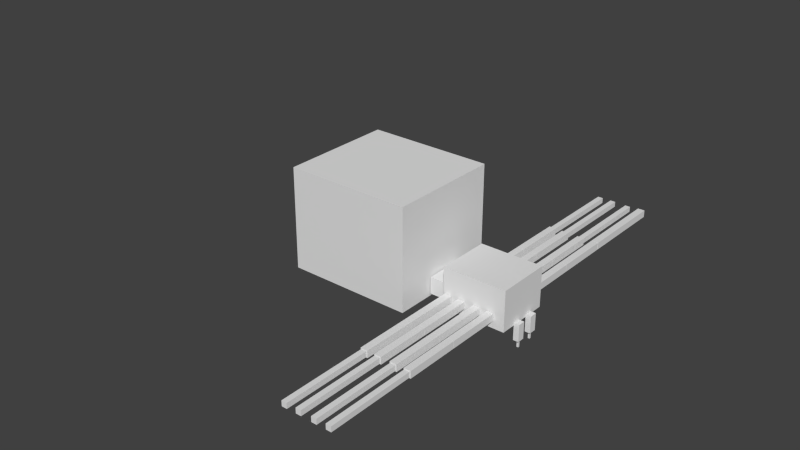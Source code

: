 # Source: black_widow.blend  (saved by Blender 2.72.0; exported with 4.5.12 LTS)
import bpy
from mathutils import Matrix  # noqa: F401  (used for matrix-valued properties, if any)

bpy.ops.wm.read_factory_settings(use_empty=True)
scene = bpy.context.scene
scene.name = 'Scene'

# ---- collections
col_collection_1 = bpy.data.collections.new('Collection 1'); scene.collection.children.link(col_collection_1)

# ---- materials (node trees are filled in below, after node groups)
mat_material = bpy.data.materials.new('Material')
mat_material.alpha_threshold = 0.0
mat_material.use_transparent_shadow = False
mat_material.roughness = 0.5
mat_material.line_color = (0.0, 0.0, 0.0, 1.0)

# ---- material node trees

# ---- world
world_world = bpy.data.worlds.new('World'); scene.world = world_world
world_world.color = (0.05088, 0.05088, 0.05088)
world_world.use_sun_shadow = False
world_world.sun_shadow_jitter_overblur = 0.0
world_world.cycles.sampling_method = 'MANUAL'
world_world.cycles.sample_map_resolution = 256

# ---- meshes
me_cube_001 = bpy.data.meshes.new('Cube.001')
me_cube_001.from_pydata([(-7.66, -0.2644, -3.054), (-7.66, -0.6363, -3.054), (-8.233, -0.6363, -3.054), (-8.233, -0.2644, -3.054), (-7.66, -0.2644, -1.023), (-7.66, -0.6363, -1.023), (-8.233, -0.6363, -1.023), (-8.233, -0.2644, -1.023), (-7.66, 0.6363, -3.054), (-7.66, 0.2644, -3.054), (-8.233, 0.2644, -3.054), (-8.233, 0.6363, -3.054), (-7.66, 0.6363, -1.023), (-7.66, 0.2644, -1.023), (-8.233, 0.2644, -1.023), (-8.233, 0.6363, -1.023), (-5.812, 6.961, -0.4229), (-5.812, 4.192, -0.4229), (-6.543, 4.192, -0.4229), (-6.543, 6.961, -0.4229), (-5.812, 6.961, 0.4229), (-5.812, 4.192, 0.4229), (-6.543, 4.192, 0.4229), (-6.543, 6.961, 0.4229), (-5.812, 4.173, -0.4229), (-5.812, 1.404, -0.4229), (-6.543, 1.404, -0.4229), (-6.543, 4.173, -0.4229), (-5.812, 4.173, 0.4229), (-5.812, 1.404, 0.4229), (-6.543, 1.404, 0.4229), (-6.543, 4.173, 0.4229), (-5.903, 11.47, -0.3172), (-5.903, 6.972, -0.3172), (-6.452, 6.972, -0.3172), (-6.452, 11.47, -0.3172), (-5.903, 11.47, 0.3172), (-5.903, 6.972, 0.3172), (-6.452, 6.972, 0.3172), (-6.452, 11.47, 0.3172), (-4.447, 11.49, -0.3172), (-4.447, 6.99, -0.3172), (-4.995, 6.99, -0.3172), (-4.995, 11.49, -0.3172), (-4.447, 11.49, 0.3172), (-4.447, 6.99, 0.3172), (-4.995, 6.99, 0.3172), (-4.995, 11.49, 0.3172), (-4.356, 4.173, -0.4229), (-4.356, 1.404, -0.4229), (-5.087, 1.404, -0.4229), (-5.087, 4.173, -0.4229), (-4.356, 4.173, 0.4229), (-4.356, 1.404, 0.4229), (-5.087, 1.404, 0.4229), (-5.087, 4.173, 0.4229), (-4.356, 6.961, -0.4229), (-4.356, 4.192, -0.4229), (-5.087, 4.192, -0.4229), (-5.087, 6.961, -0.4229), (-4.356, 6.961, 0.4229), (-4.356, 4.192, 0.4229), (-5.087, 4.192, 0.4229), (-5.087, 6.961, 0.4229), (-2.719, 6.961, -0.4229), (-2.719, 4.192, -0.4229), (-3.45, 4.192, -0.4229), (-3.45, 6.961, -0.4229), (-2.719, 6.961, 0.4229), (-2.719, 4.192, 0.4229), (-3.45, 4.192, 0.4229), (-3.45, 6.961, 0.4229), (-2.719, 4.173, -0.4229), (-2.719, 1.404, -0.4229), (-3.45, 1.404, -0.4229), (-3.45, 4.173, -0.4229), (-2.719, 4.173, 0.4229), (-2.719, 1.404, 0.4229), (-3.45, 1.404, 0.4229), (-3.45, 4.173, 0.4229), (-2.811, 11.48, -0.3172), (-2.811, 6.975, -0.3172), (-3.359, 6.975, -0.3172), (-3.359, 11.48, -0.3172), (-2.811, 11.48, 0.3172), (-2.811, 6.975, 0.3172), (-3.359, 6.975, 0.3172), (-3.359, 11.48, 0.3172), (-1.345, 11.5, -0.3172), (-1.345, 6.994, -0.3172), (-1.893, 6.994, -0.3172), (-1.893, 11.5, -0.3172), (-1.345, 11.5, 0.3172), (-1.345, 6.994, 0.3172), (-1.893, 6.994, 0.3172), (-1.893, 11.5, 0.3172), (-1.253, 4.173, -0.4229), (-1.253, 1.404, -0.4229), (-1.984, 1.404, -0.4229), (-1.984, 4.173, -0.4229), (-1.253, 4.173, 0.4229), (-1.253, 1.404, 0.4229), (-1.984, 1.404, 0.4229), (-1.984, 4.173, 0.4229), (-1.253, 6.961, -0.4229), (-1.253, 4.192, -0.4229), (-1.984, 4.192, -0.4229), (-1.984, 6.961, -0.4229), (-1.253, 6.961, 0.4229), (-1.253, 4.192, 0.4229), (-1.984, 4.192, 0.4229), (-1.984, 6.961, 0.4229), (-1.253, -1.41, -0.4229), (-1.253, -4.179, -0.4229), (-1.984, -4.179, -0.4229), (-1.984, -1.41, -0.4229), (-1.253, -1.41, 0.4229), (-1.253, -4.179, 0.4229), (-1.984, -4.179, 0.4229), (-1.984, -1.41, 0.4229), (-1.253, -4.198, -0.4229), (-1.253, -6.968, -0.4229), (-1.984, -6.968, -0.4229), (-1.984, -4.198, -0.4229), (-1.253, -4.198, 0.4229), (-1.253, -6.968, 0.4229), (-1.984, -6.968, 0.4229), (-1.984, -4.198, 0.4229), (-1.345, -6.998, -0.3172), (-1.345, -11.5, -0.3172), (-1.893, -11.5, -0.3172), (-1.893, -6.998, -0.3172), (-1.345, -6.998, 0.3172), (-1.345, -11.5, 0.3172), (-1.893, -11.5, 0.3172), (-1.893, -6.998, 0.3172), (-2.8, -7.019, -0.3172), (-2.8, -11.52, -0.3172), (-3.348, -11.52, -0.3172), (-3.348, -7.019, -0.3172), (-2.8, -7.019, 0.3172), (-2.8, -11.52, 0.3172), (-3.348, -11.52, 0.3172), (-3.348, -7.019, 0.3172), (-2.709, -4.198, -0.4229), (-2.709, -6.968, -0.4229), (-3.44, -6.968, -0.4229), (-3.44, -4.198, -0.4229), (-2.709, -4.198, 0.4229), (-2.709, -6.968, 0.4229), (-3.44, -6.968, 0.4229), (-3.44, -4.198, 0.4229), (-2.709, -1.41, -0.4229), (-2.709, -4.179, -0.4229), (-3.44, -4.179, -0.4229), (-3.44, -1.41, -0.4229), (-2.709, -1.41, 0.4229), (-2.709, -4.179, 0.4229), (-3.44, -4.179, 0.4229), (-3.44, -1.41, 0.4229), (-4.473, -1.41, -0.4229), (-4.473, -4.179, -0.4229), (-5.204, -4.179, -0.4229), (-5.204, -1.41, -0.4229), (-4.473, -1.41, 0.4229), (-4.473, -4.179, 0.4229), (-5.204, -4.179, 0.4229), (-5.204, -1.41, 0.4229), (-4.473, -4.198, -0.4229), (-4.473, -6.968, -0.4229), (-5.204, -6.968, -0.4229), (-5.204, -4.198, -0.4229), (-4.473, -4.198, 0.4229), (-4.473, -6.968, 0.4229), (-5.204, -6.968, 0.4229), (-5.204, -4.198, 0.4229), (-4.565, -6.985, -0.3172), (-4.565, -11.49, -0.3172), (-5.113, -11.49, -0.3172), (-5.113, -6.985, -0.3172), (-4.565, -6.985, 0.3172), (-4.565, -11.49, 0.3172), (-5.113, -11.49, 0.3172), (-5.113, -6.985, 0.3172), (-6.025, -7.007, -0.4229), (-6.025, -11.51, -0.4229), (-6.756, -11.51, -0.4229), (-6.756, -7.007, -0.4229), (-6.025, -7.007, 0.4229), (-6.025, -11.51, 0.4229), (-6.756, -11.51, 0.4229), (-6.756, -7.007, 0.4229), (-6.025, -4.198, -0.4229), (-6.025, -6.968, -0.4229), (-6.756, -6.968, -0.4229), (-6.756, -4.198, -0.4229), (-6.025, -4.198, 0.4229), (-6.025, -6.968, 0.4229), (-6.756, -6.968, 0.4229), (-6.756, -4.198, 0.4229), (-6.025, -1.41, -0.4229), (-6.025, -4.179, -0.4229), (-6.756, -4.179, -0.4229), (-6.756, -1.41, -0.4229), (-6.025, -1.41, 0.4229), (-6.025, -4.179, 0.4229), (-6.756, -4.179, 0.4229), (-6.756, -1.41, 0.4229), (-7.842, -0.4053, -3.944), (-7.842, -0.4954, -3.944), (-8.024, -0.4954, -3.944), (-8.024, -0.4053, -3.944), (-7.842, -0.4053, -3.098), (-7.842, -0.4954, -3.098), (-8.024, -0.4954, -3.098), (-8.024, -0.4053, -3.098), (-7.876, 0.4954, -3.933), (-7.876, 0.4053, -3.933), (-8.059, 0.4053, -3.933), (-8.059, 0.4954, -3.933), (-7.876, 0.4954, -3.091), (-7.876, 0.4053, -3.091), (-8.059, 0.4053, -3.091), (-8.059, 0.4954, -3.091), (-1.067, 1.385, -1.337), (-1.067, -1.385, -1.337), (-7.645, -1.385, -1.337), (-7.645, 1.385, -1.337), (-1.067, 1.385, 3.491), (-1.067, -1.385, 3.491), (-7.645, -1.385, 3.491), (-7.645, 1.385, 3.491), (1.0, 1.0, -1.0), (1.0, -1.0, -1.0), (-1.0, -1.0, -1.0), (-1.0, 1.0, -1.0), (1.0, 1.0, 1.0), (1.0, -1.0, 1.0), (-1.0, -1.0, 1.0), (-1.0, 1.0, 1.0), (14.06, 2.901, -1.349), (14.06, -2.901, -1.349), (1.124, -2.901, -1.349), (1.124, 2.901, -1.349), (14.06, 2.901, 10.76), (14.06, -2.901, 10.76), (1.124, -2.901, 10.76), (1.124, 2.901, 10.76)], [], [(0, 1, 2, 3), (4, 7, 6, 5), (0, 4, 5, 1), (1, 5, 6, 2), (2, 6, 7, 3), (4, 0, 3, 7), (8, 9, 10, 11), (12, 15, 14, 13), (8, 12, 13, 9), (9, 13, 14, 10), (10, 14, 15, 11), (12, 8, 11, 15), (16, 17, 18, 19), (20, 23, 22, 21), (16, 20, 21, 17), (17, 21, 22, 18), (18, 22, 23, 19), (20, 16, 19, 23), (24, 25, 26, 27), (28, 31, 30, 29), (24, 28, 29, 25), (25, 29, 30, 26), (26, 30, 31, 27), (28, 24, 27, 31), (32, 33, 34, 35), (36, 39, 38, 37), (32, 36, 37, 33), (33, 37, 38, 34), (34, 38, 39, 35), (36, 32, 35, 39), (40, 41, 42, 43), (44, 47, 46, 45), (40, 44, 45, 41), (41, 45, 46, 42), (42, 46, 47, 43), (44, 40, 43, 47), (48, 49, 50, 51), (52, 55, 54, 53), (48, 52, 53, 49), (49, 53, 54, 50), (50, 54, 55, 51), (52, 48, 51, 55), (56, 57, 58, 59), (60, 63, 62, 61), (56, 60, 61, 57), (57, 61, 62, 58), (58, 62, 63, 59), (60, 56, 59, 63), (64, 65, 66, 67), (68, 71, 70, 69), (64, 68, 69, 65), (65, 69, 70, 66), (66, 70, 71, 67), (68, 64, 67, 71), (72, 73, 74, 75), (76, 79, 78, 77), (72, 76, 77, 73), (73, 77, 78, 74), (74, 78, 79, 75), (76, 72, 75, 79), (80, 81, 82, 83), (84, 87, 86, 85), (80, 84, 85, 81), (81, 85, 86, 82), (82, 86, 87, 83), (84, 80, 83, 87), (88, 89, 90, 91), (92, 95, 94, 93), (88, 92, 93, 89), (89, 93, 94, 90), (90, 94, 95, 91), (92, 88, 91, 95), (96, 97, 98, 99), (100, 103, 102, 101), (96, 100, 101, 97), (97, 101, 102, 98), (98, 102, 103, 99), (100, 96, 99, 103), (104, 105, 106, 107), (108, 111, 110, 109), (104, 108, 109, 105), (105, 109, 110, 106), (106, 110, 111, 107), (108, 104, 107, 111), (112, 113, 114, 115), (116, 119, 118, 117), (112, 116, 117, 113), (113, 117, 118, 114), (114, 118, 119, 115), (116, 112, 115, 119), (120, 121, 122, 123), (124, 127, 126, 125), (120, 124, 125, 121), (121, 125, 126, 122), (122, 126, 127, 123), (124, 120, 123, 127), (128, 129, 130, 131), (132, 135, 134, 133), (128, 132, 133, 129), (129, 133, 134, 130), (130, 134, 135, 131), (132, 128, 131, 135), (136, 137, 138, 139), (140, 143, 142, 141), (136, 140, 141, 137), (137, 141, 142, 138), (138, 142, 143, 139), (140, 136, 139, 143), (144, 145, 146, 147), (148, 151, 150, 149), (144, 148, 149, 145), (145, 149, 150, 146), (146, 150, 151, 147), (148, 144, 147, 151), (152, 153, 154, 155), (156, 159, 158, 157), (152, 156, 157, 153), (153, 157, 158, 154), (154, 158, 159, 155), (156, 152, 155, 159), (160, 161, 162, 163), (164, 167, 166, 165), (160, 164, 165, 161), (161, 165, 166, 162), (162, 166, 167, 163), (164, 160, 163, 167), (168, 169, 170, 171), (172, 175, 174, 173), (168, 172, 173, 169), (169, 173, 174, 170), (170, 174, 175, 171), (172, 168, 171, 175), (176, 177, 178, 179), (180, 183, 182, 181), (176, 180, 181, 177), (177, 181, 182, 178), (178, 182, 183, 179), (180, 176, 179, 183), (184, 185, 186, 187), (188, 191, 190, 189), (184, 188, 189, 185), (185, 189, 190, 186), (186, 190, 191, 187), (188, 184, 187, 191), (192, 193, 194, 195), (196, 199, 198, 197), (192, 196, 197, 193), (193, 197, 198, 194), (194, 198, 199, 195), (196, 192, 195, 199), (200, 201, 202, 203), (204, 207, 206, 205), (200, 204, 205, 201), (201, 205, 206, 202), (202, 206, 207, 203), (204, 200, 203, 207), (208, 209, 210, 211), (212, 215, 214, 213), (208, 212, 213, 209), (209, 213, 214, 210), (210, 214, 215, 211), (212, 208, 211, 215), (216, 217, 218, 219), (220, 223, 222, 221), (216, 220, 221, 217), (217, 221, 222, 218), (218, 222, 223, 219), (220, 216, 219, 223), (224, 225, 226, 227), (228, 231, 230, 229), (224, 228, 229, 225), (225, 229, 230, 226), (226, 230, 231, 227), (228, 224, 227, 231), (232, 233, 234, 235), (236, 239, 238, 237), (232, 236, 237, 233), (233, 237, 238, 234), (234, 238, 239, 235), (236, 232, 235, 239), (240, 241, 242, 243), (244, 247, 246, 245), (240, 244, 245, 241), (241, 245, 246, 242), (242, 246, 247, 243), (244, 240, 243, 247)])
_uv = me_cube_001.uv_layers.new(name='UVMap')
_uv.uv.foreach_set('vector', [0.05632, 0.958, 0.0449, 0.958, 0.0449, 0.9404, 0.05632, 0.9404, 0.9069, 0.376, 0.9069, 0.3936, 0.8955, 0.3936, 0.8955, 0.376, 0.9746, 0.17, 0.9746, 0.1076, 0.986, 0.1076, 0.986, 0.17, 0.6809, 0.9773, 0.6809, 0.915, 0.6985, 0.915, 0.6985, 0.9773, 0.9908, 0.0, 0.9908, 0.06234, 0.9794, 0.06234, 0.9794, 0.0, 0.9746, 0.1076, 0.9746, 0.17, 0.957, 0.17, 0.957, 0.1076, 0.9684, 0.1076, 0.957, 0.1076, 0.957, 0.09004, 0.9684, 0.09004, 0.9011, 0.3676, 0.9011, 0.35, 0.9125, 0.35, 0.9125, 0.3676, 0.9908, 0.17, 0.9908, 0.2323, 0.9794, 0.2323, 0.9794, 0.17, 0.6633, 0.9773, 0.6633, 0.915, 0.6809, 0.915, 0.6809, 0.9773, 0.6985, 0.9773, 0.6985, 0.915, 0.7099, 0.915, 0.7099, 0.9773, 0.478, 0.83, 0.478, 0.8924, 0.4604, 0.8924, 0.4604, 0.83, 0.9746, 0.7052, 0.9746, 0.6202, 0.997, 0.6202, 0.997, 0.7052, 0.8413, 0.8857, 0.8638, 0.8857, 0.8638, 0.9707, 0.8413, 0.9707, 0.8154, 0.8857, 0.7894, 0.8857, 0.7894, 0.8007, 0.8154, 0.8007, 0.06143, 0.9841, 0.06143, 0.9582, 0.08388, 0.9582, 0.08388, 0.9841, 0.9661, 0.3614, 0.9401, 0.3614, 0.9401, 0.2764, 0.9661, 0.2764, 0.7664, 0.376, 0.7664, 0.35, 0.7889, 0.35, 0.7889, 0.376, 0.9799, 0.8966, 0.9799, 0.9816, 0.9575, 0.9816, 0.9575, 0.8966, 0.9521, 0.7052, 0.9746, 0.7052, 0.9746, 0.7902, 0.9521, 0.7902, 0.9197, 0.8116, 0.9456, 0.8116, 0.9456, 0.8966, 0.9197, 0.8966, 0.9516, 0.5339, 0.9516, 0.508, 0.974, 0.508, 0.974, 0.5339, 0.7894, 0.9707, 0.7634, 0.9707, 0.7634, 0.8857, 0.7894, 0.8857, 0.8113, 0.35, 0.8113, 0.376, 0.7889, 0.376, 0.7889, 0.35, 0.2315, 0.9322, 0.2315, 0.794, 0.2483, 0.794, 0.2483, 0.9322, 0.2483, 0.794, 0.2652, 0.794, 0.2652, 0.9322, 0.2483, 0.9322, 0.9262, 0.6734, 0.9067, 0.6734, 0.9067, 0.5352, 0.9262, 0.5352, 0.8618, 0.3955, 0.8618, 0.376, 0.8787, 0.376, 0.8787, 0.3955, 0.8872, 0.6734, 0.8677, 0.6734, 0.8677, 0.5352, 0.8872, 0.5352, 0.7945, 0.376, 0.7945, 0.3955, 0.7776, 0.3955, 0.7776, 0.376, 0.7466, 0.9389, 0.7466, 0.8007, 0.7634, 0.8007, 0.7634, 0.9389, 0.9142, 0.1382, 0.931, 0.1382, 0.931, 0.2764, 0.9142, 0.2764, 0.9067, 0.6734, 0.8872, 0.6734, 0.8872, 0.5352, 0.9067, 0.5352, 0.9478, 0.2744, 0.9478, 0.255, 0.9647, 0.255, 0.9647, 0.2744, 0.1978, 0.9322, 0.1783, 0.9322, 0.1783, 0.794, 0.1978, 0.794, 0.8281, 0.3955, 0.8281, 0.376, 0.845, 0.376, 0.845, 0.3955, 0.957, 0.08499, 0.957, 0.0, 0.9794, 3.658e-09, 0.9794, 0.08499, 0.9886, 0.3614, 0.9661, 0.3614, 0.9661, 0.2764, 0.9886, 0.2764, 0.4344, 0.915, 0.4084, 0.915, 0.4084, 0.83, 0.4344, 0.83, 0.08388, 0.9582, 0.08388, 0.9322, 0.1063, 0.9322, 0.1063, 0.9582, 0.9521, 0.6202, 0.9262, 0.6202, 0.9262, 0.5352, 0.9521, 0.5352, 0.7664, 0.35, 0.7664, 0.376, 0.744, 0.376, 0.744, 0.35, 0.935, 0.9816, 0.935, 0.8966, 0.9575, 0.8966, 0.9575, 0.9816, 0.9521, 0.6202, 0.9746, 0.6202, 0.9746, 0.7052, 0.9521, 0.7052, 0.3824, 0.915, 0.3564, 0.915, 0.3564, 0.83, 0.3824, 0.83, 0.1063, 0.9582, 0.1063, 0.9322, 0.1288, 0.9322, 0.1288, 0.9582, 0.9142, 0.2764, 0.9401, 0.2764, 0.9401, 0.3614, 0.9142, 0.3614, 0.8562, 0.35, 0.8562, 0.376, 0.8338, 0.376, 0.8338, 0.35, 0.5735, 0.915, 0.5735, 1.0, 0.551, 1.0, 0.551, 0.915, 0.8901, 0.8966, 0.9126, 0.8966, 0.9126, 0.9816, 0.8901, 0.9816, 0.6585, 0.915, 0.6325, 0.915, 0.6325, 0.83, 0.6585, 0.83, 0.1961, 0.9582, 0.1961, 0.9322, 0.2186, 0.9322, 0.2186, 0.9582, 0.9291, 0.397, 0.9551, 0.397, 0.9551, 0.482, 0.9291, 0.482, 0.9096, 0.397, 0.9096, 0.371, 0.9321, 0.371, 0.9321, 0.397, 0.6408, 0.915, 0.6408, 1.0, 0.6184, 1.0, 0.6184, 0.915, 0.5959, 0.915, 0.6184, 0.915, 0.6184, 1.0, 0.5959, 1.0, 0.02598, 0.8554, 0.05196, 0.8554, 0.05196, 0.9404, 0.02598, 0.9404, 0.0449, 0.9404, 0.0449, 0.9663, 0.02245, 0.9663, 0.02245, 0.9404, 0.4084, 0.915, 0.3824, 0.915, 0.3824, 0.83, 0.4084, 0.83, 0.3325, 0.9322, 0.3325, 0.9582, 0.3101, 0.9582, 0.3101, 0.9322, 0.2652, 0.9322, 0.2652, 0.794, 0.282, 0.794, 0.282, 0.9322, 0.3325, 0.9322, 0.3157, 0.9322, 0.3157, 0.794, 0.3325, 0.794, 0.1589, 0.794, 0.1783, 0.794, 0.1783, 0.9322, 0.1589, 0.9322, 0.9262, 0.8096, 0.9262, 0.7902, 0.943, 0.7902, 0.943, 0.8096, 0.8872, 0.8116, 0.8677, 0.8116, 0.8677, 0.6734, 0.8872, 0.6734, 0.7608, 0.376, 0.7608, 0.3955, 0.744, 0.3955, 0.744, 0.376, 0.7129, 0.9389, 0.7129, 0.8007, 0.7297, 0.8007, 0.7297, 0.9389, 0.9142, 5.853e-08, 0.931, 0.0, 0.931, 0.1382, 0.9142, 0.1382, 0.9262, 0.8116, 0.9067, 0.8116, 0.9067, 0.6734, 0.9262, 0.6734, 0.9478, 0.255, 0.9478, 0.2744, 0.931, 0.2744, 0.931, 0.255, 0.1199, 0.9322, 0.1004, 0.9322, 0.1004, 0.794, 0.1199, 0.794, 0.8113, 0.376, 0.8113, 0.3955, 0.7945, 0.3955, 0.7945, 0.376, 0.4013, 0.915, 0.4013, 1.0, 0.3789, 1.0, 0.3789, 0.915, 0.9776, 0.397, 1.0, 0.397, 1.0, 0.482, 0.9776, 0.482, 0.8673, 0.8857, 0.8413, 0.8857, 0.8413, 0.8007, 0.8673, 0.8007, 0.7353, 0.9649, 0.7353, 0.9389, 0.7578, 0.9389, 0.7578, 0.9649, 0.6065, 0.915, 0.5806, 0.915, 0.5806, 0.83, 0.6065, 0.83, 0.1961, 0.9322, 0.1961, 0.9582, 0.1737, 0.9582, 0.1737, 0.9322, 0.9905, 0.8116, 0.9905, 0.8966, 0.9681, 0.8966, 0.9681, 0.8116, 0.5286, 0.915, 0.551, 0.915, 0.551, 1.0, 0.5286, 1.0, 0.6325, 0.915, 0.6065, 0.915, 0.6065, 0.83, 0.6325, 0.83, 0.0, 0.9663, 0.0, 0.9404, 0.02245, 0.9404, 0.02245, 0.9663, 0.931, 0.08499, 0.957, 0.08499, 0.957, 0.17, 0.931, 0.17, 0.2876, 0.9322, 0.2876, 0.9582, 0.2652, 0.9582, 0.2652, 0.9322, 0.4238, 0.915, 0.4238, 1.0, 0.4013, 1.0, 0.4013, 0.915, 0.4238, 0.915, 0.4462, 0.915, 0.4462, 1.0, 0.4238, 1.0, 0.9262, 0.7052, 0.9521, 0.7052, 0.9521, 0.7902, 0.9262, 0.7902, 0.3101, 0.9322, 0.3101, 0.9582, 0.2876, 0.9582, 0.2876, 0.9322, 0.9521, 0.7052, 0.9262, 0.7052, 0.9262, 0.6202, 0.9521, 0.6202, 0.1512, 0.9322, 0.1512, 0.9582, 0.1288, 0.9582, 0.1288, 0.9322, 0.997, 0.7052, 0.997, 0.7902, 0.9746, 0.7902, 0.9746, 0.7052, 0.4462, 0.915, 0.4687, 0.915, 0.4687, 1.0, 0.4462, 1.0, 0.5546, 0.915, 0.5286, 0.915, 0.5286, 0.83, 0.5546, 0.83, 0.1288, 0.9582, 0.1288, 0.9841, 0.1063, 0.9841, 0.1063, 0.9582, 0.8937, 0.8966, 0.8677, 0.8966, 0.8677, 0.8116, 0.8937, 0.8116, 0.8562, 0.376, 0.8562, 0.35, 0.8787, 0.35, 0.8787, 0.376, 0.2315, 0.794, 0.2315, 0.9322, 0.2147, 0.9322, 0.2147, 0.794, 0.3494, 0.9322, 0.3325, 0.9322, 0.3325, 0.794, 0.3494, 0.794, 0.9067, 0.8116, 0.8872, 0.8116, 0.8872, 0.6734, 0.9067, 0.6734, 0.7608, 0.3955, 0.7608, 0.376, 0.7776, 0.376, 0.7776, 0.3955, 0.1394, 0.9322, 0.1199, 0.9322, 0.1199, 0.794, 0.1394, 0.794, 0.9598, 0.7902, 0.9598, 0.8096, 0.943, 0.8096, 0.943, 0.7902, 0.282, 0.9322, 0.282, 0.794, 0.2989, 0.794, 0.2989, 0.9322, 0.7466, 0.9389, 0.7297, 0.9389, 0.7297, 0.8007, 0.7466, 0.8007, 0.1589, 0.9322, 0.1394, 0.9322, 0.1394, 0.794, 0.1589, 0.794, 0.4604, 0.9118, 0.4604, 0.8924, 0.4772, 0.8924, 0.4772, 0.9118, 0.08092, 0.9322, 0.06143, 0.9322, 0.06143, 0.794, 0.08092, 0.794, 0.8955, 0.376, 0.8955, 0.3955, 0.8787, 0.3955, 0.8787, 0.376, 0.5959, 0.915, 0.5959, 1.0, 0.5735, 1.0, 0.5735, 0.915, 0.9126, 0.8966, 0.935, 0.8966, 0.935, 0.9816, 0.9126, 0.9816, 0.7894, 0.8857, 0.7634, 0.8857, 0.7634, 0.8007, 0.7894, 0.8007, 0.08388, 0.9841, 0.08388, 0.9582, 0.1063, 0.9582, 0.1063, 0.9841, 0.02598, 0.9404, 1.099e-08, 0.9404, 0.0, 0.8554, 0.02598, 0.8554, 0.8338, 0.35, 0.8338, 0.376, 0.8113, 0.376, 0.8113, 0.35, 0.6633, 0.915, 0.6633, 1.0, 0.6408, 1.0, 0.6408, 0.915, 0.3564, 0.915, 0.3789, 0.915, 0.3789, 1.0, 0.3564, 1.0, 0.7105, 0.915, 0.6845, 0.915, 0.6845, 0.83, 0.7105, 0.83, 0.9545, 0.397, 0.9545, 0.371, 0.977, 0.371, 0.977, 0.397, 0.957, 0.08499, 0.931, 0.08499, 0.931, 1.463e-08, 0.957, 0.0, 0.08388, 0.9322, 0.08388, 0.9582, 0.06143, 0.9582, 0.06143, 0.9322, 0.997, 0.5352, 0.997, 0.6202, 0.9746, 0.6202, 0.9746, 0.5352, 0.9551, 0.397, 0.9776, 0.397, 0.9776, 0.482, 0.9551, 0.482, 0.8413, 0.8857, 0.8154, 0.8857, 0.8154, 0.8007, 0.8413, 0.8007, 0.9291, 0.5339, 0.9291, 0.508, 0.9516, 0.508, 0.9516, 0.5339, 0.9197, 0.8966, 0.8937, 0.8966, 0.8937, 0.8116, 0.9197, 0.8116, 0.1737, 0.9322, 0.1737, 0.9582, 0.1512, 0.9582, 0.1512, 0.9322, 0.957, 0.255, 0.957, 0.17, 0.9794, 0.17, 0.9794, 0.255, 0.9521, 0.5352, 0.9746, 0.5352, 0.9746, 0.6202, 0.9521, 0.6202, 0.6845, 0.915, 0.6585, 0.915, 0.6585, 0.83, 0.6845, 0.83, 0.3325, 0.9582, 0.3325, 0.9322, 0.355, 0.9322, 0.355, 0.9582, 0.5806, 0.915, 0.5546, 0.915, 0.5546, 0.83, 0.5806, 0.83, 0.9011, 0.35, 0.9011, 0.376, 0.8787, 0.376, 0.8787, 0.35, 0.3157, 0.794, 0.3157, 0.9322, 0.2989, 0.9322, 0.2989, 0.794, 0.2147, 0.9322, 0.1978, 0.9322, 0.1978, 0.794, 0.2147, 0.794, 0.9096, 0.397, 0.9291, 0.397, 0.9291, 0.5352, 0.9096, 0.5352, 0.8113, 0.3955, 0.8113, 0.376, 0.8281, 0.376, 0.8281, 0.3955, 0.08092, 0.794, 0.1004, 0.794, 0.1004, 0.9322, 0.08092, 0.9322, 0.8618, 0.376, 0.8618, 0.3955, 0.845, 0.3955, 0.845, 0.376, 0.9096, 0.397, 0.9096, 0.5352, 0.8872, 0.5352, 0.8872, 0.397, 0.5053, 0.7686, 0.5277, 0.7686, 0.5277, 0.9068, 0.5053, 0.9068, 0.4793, 0.7686, 0.5053, 0.7686, 0.5053, 0.9068, 0.4793, 0.9068, 0.974, 0.482, 0.974, 0.508, 0.9516, 0.508, 0.9516, 0.482, 0.8612, 0.397, 0.8872, 0.397, 0.8872, 0.5352, 0.8612, 0.5352, 0.9516, 0.482, 0.9516, 0.508, 0.9291, 0.508, 0.9291, 0.482, 0.4793, 0.9918, 0.4793, 0.9068, 0.5018, 0.9068, 0.5018, 0.9918, 0.9456, 0.8116, 0.9681, 0.8116, 0.9681, 0.8966, 0.9456, 0.8966, 0.4604, 0.915, 0.4344, 0.915, 0.4344, 0.83, 0.4604, 0.83, 0.7353, 0.9389, 0.7353, 0.9649, 0.7129, 0.9649, 0.7129, 0.9389, 0.957, 0.255, 0.931, 0.255, 0.931, 0.17, 0.957, 0.17, 0.241, 0.9322, 0.241, 0.9582, 0.2186, 0.9582, 0.2186, 0.9322, 0.8677, 0.9816, 0.8677, 0.8966, 0.8901, 0.8966, 0.8901, 0.9816, 0.5053, 0.9068, 0.5277, 0.9068, 0.5277, 0.9918, 0.5053, 0.9918, 0.8154, 0.8857, 0.8413, 0.8857, 0.8413, 0.9707, 0.8154, 0.9707, 0.9545, 0.371, 0.9545, 0.397, 0.9321, 0.397, 0.9321, 0.371, 0.8154, 0.9707, 0.7894, 0.9707, 0.7894, 0.8857, 0.8154, 0.8857, 0.2635, 0.9322, 0.2635, 0.9582, 0.241, 0.9582, 0.241, 0.9322, 0.3549, 0.8571, 0.3521, 0.8571, 0.3521, 0.8515, 0.3549, 0.8515, 0.3521, 0.8515, 0.3521, 0.8571, 0.3494, 0.8571, 0.3494, 0.8515, 0.8612, 0.8007, 0.8612, 0.7748, 0.864, 0.7748, 0.864, 0.8007, 0.3494, 0.8459, 0.3494, 0.82, 0.355, 0.82, 0.355, 0.8459, 0.8612, 0.7748, 0.8612, 0.7488, 0.864, 0.7488, 0.864, 0.7748, 0.355, 0.794, 0.355, 0.82, 0.3494, 0.82, 0.3494, 0.794, 0.3549, 0.8515, 0.3521, 0.8515, 0.3521, 0.8459, 0.3549, 0.8459, 0.3521, 0.8459, 0.3521, 0.8515, 0.3494, 0.8515, 0.3494, 0.8459, 0.864, 0.6971, 0.864, 0.723, 0.8612, 0.723, 0.8612, 0.6971, 0.8668, 0.5611, 0.8668, 0.5869, 0.8612, 0.5869, 0.8612, 0.5611, 0.8612, 0.7488, 0.8612, 0.723, 0.864, 0.723, 0.864, 0.7488, 0.8668, 0.5352, 0.8668, 0.5611, 0.8612, 0.5611, 0.8612, 0.5352, 0.8291, 2.195e-08, 0.9142, 0.0, 0.9142, 0.2019, 0.8291, 0.2019, 0.8291, 0.0, 0.8291, 0.2019, 0.744, 0.2019, 0.744, 1.39e-07, 0.8291, 0.2019, 0.8291, 0.35, 0.744, 0.35, 0.744, 0.2019, 0.7129, 0.5989, 0.8612, 0.5989, 0.8612, 0.8007, 0.7129, 0.8007, 0.9142, 0.2019, 0.9142, 0.35, 0.8291, 0.35, 0.8291, 0.2019, 0.7129, 0.397, 0.8612, 0.397, 0.8612, 0.5989, 0.7129, 0.5989, 3.662e-09, 0.794, 0.06143, 0.794, 0.06143, 0.8554, 0.0, 0.8554, 0.6515, 0.7686, 0.6515, 0.83, 0.59, 0.83, 0.59, 0.7686, 0.4179, 0.83, 0.3564, 0.83, 0.3564, 0.7686, 0.4179, 0.7686, 0.59, 0.83, 0.5286, 0.83, 0.5286, 0.7686, 0.59, 0.7686, 0.7129, 0.7686, 0.7129, 0.83, 0.6515, 0.83, 0.6515, 0.7686, 0.4179, 0.7686, 0.4793, 0.7686, 0.4793, 0.83, 0.4179, 0.83, 0.3564, 0.794, 0.1782, 0.794, 0.1782, 0.397, 0.3564, 0.397, 0.0, 0.794, 3.662e-08, 0.397, 0.1782, 0.397, 0.1782, 0.794, 0.7129, 0.397, 0.7129, 0.7686, 0.5347, 0.7686, 0.5347, 0.397, 0.372, 0.0, 0.744, 1.171e-07, 0.744, 0.397, 0.372, 0.397, 0.3564, 0.7686, 0.3564, 0.397, 0.5347, 0.397, 0.5347, 0.7686, 2.929e-08, 0.0, 0.372, 1.171e-07, 0.372, 0.397, 0.0, 0.397])
me_cube_001.materials.append(mat_material)
me_cube_001.use_remesh_preserve_volume = False
me_cube_001.use_remesh_preserve_attributes = False
me_cube_001.use_mirror_vertex_groups = False
me_cube_001.update()
arm_armature = bpy.data.armatures.new('Armature')  # bones are not reproduced

# ---- objects
ob_armature = bpy.data.objects.new('Armature', arm_armature)
ob_cube_001 = bpy.data.objects.new('Cube.001', me_cube_001)

# ---- transforms, parenting, visibility, modifiers, constraints
ob_armature.location = (0.0, 0.0, 0.0)
ob_armature.rotation_euler = (0.0, -1.549, 0.0)
ob_armature.show_in_front = True
ob_armature.lineart.crease_threshold = 0.0
ob_cube_001.parent = ob_armature
ob_cube_001.matrix_parent_inverse = Matrix(((0.02132, 0.0, 0.9998, 0.0), (0.0, 1.0, 0.0, 0.0), (-0.9998, 0.0, 0.02132, 0.0), (0.0, 0.0, 0.0, 1.0)))
ob_cube_001.location = (0.0, 0.0, 0.2728)
ob_cube_001.rotation_euler = (0.0, 0.0, 3.142)
ob_cube_001.scale = (0.2189, 0.4441, 0.1892)
ob_cube_001.lock_rotations_4d = False
ob_cube_001.empty_display_type = 'ARROWS'
ob_cube_001.lineart.crease_threshold = 0.0
_vg = ob_cube_001.vertex_groups.new(name='Bone')
_vg.add([232, 233, 234, 235, 236, 237, 238, 239], 1.0, 'REPLACE')
_vg = ob_cube_001.vertex_groups.new(name='Bone.001')
_vg.add([240, 241, 242, 243, 244, 245, 246, 247], 1.0, 'REPLACE')
_vg = ob_cube_001.vertex_groups.new(name='Bone.002')
_vg = ob_cube_001.vertex_groups.new(name='Bone.003')
for _i, _w in zip([8, 12, 13, 14, 15], [0.009037, 0.8783, 0.5992, 0.5028, 0.5227]): _vg.add([_i], _w, 'REPLACE')
_vg = ob_cube_001.vertex_groups.new(name='Bone.005')
for _i, _w in zip([8, 9, 10, 11, 12, 13, 14, 15], [0.9705, 0.9812, 0.9801, 0.9796, 0.1217, 0.4008, 0.4972, 0.4773]): _vg.add([_i], _w, 'REPLACE')
_vg = ob_cube_001.vertex_groups.new(name='Bone.008')
_vg.add([216, 217, 218, 219, 220, 221, 222, 223], 1.0, 'REPLACE')
_vg = ob_cube_001.vertex_groups.new(name='Bone.004')
for _i, _w in zip([4, 5, 6, 7], [0.2856, 0.09768, 0.4534, 0.4655]): _vg.add([_i], _w, 'REPLACE')
_vg = ob_cube_001.vertex_groups.new(name='Bone.006')
for _i, _w in zip([0, 1, 2, 3, 4, 5, 6, 7], [0.9883, 0.9942, 0.9846, 0.9854, 0.7144, 0.9023, 0.5466, 0.5345]): _vg.add([_i], _w, 'REPLACE')
_vg = ob_cube_001.vertex_groups.new(name='Bone.007')
_vg.add([208, 209, 210, 211, 212, 213, 214, 215], 1.0, 'REPLACE')
_vg = ob_cube_001.vertex_groups.new(name='Bone.009')
for _i, _w in zip([225, 228, 229, 230], [0.9623, 0.08671, 0.798, 0.07328]): _vg.add([_i], _w, 'REPLACE')
_vg = ob_cube_001.vertex_groups.new(name='Bone.013')
for _i, _w in zip([112, 113, 114, 115, 116, 117, 118, 119, 120, 123, 124, 127], [1.0, 1.0, 1.0, 1.0, 1.0, 1.0, 1.0, 1.0, 0.8205, 0.05414, 0.1769, 0.03804]): _vg.add([_i], _w, 'REPLACE')
_vg = ob_cube_001.vertex_groups.new(name='Bone.014')
for _i, _w in zip([120, 121, 122, 123, 124, 125, 126, 127], [0.1795, 0.9802, 0.9884, 0.9459, 0.8231, 0.996, 0.9978, 0.956]): _vg.add([_i], _w, 'REPLACE')
_vg = ob_cube_001.vertex_groups.new(name='Bone.015')
_vg.add([128, 129, 130, 131, 132, 133, 134, 135], 1.0, 'REPLACE')
_vg = ob_cube_001.vertex_groups.new(name='Bone.010')
_vg = ob_cube_001.vertex_groups.new(name='Bone.016')
for _i, _w in zip([144, 147, 148, 151, 152, 153, 154, 155, 156, 157, 158, 159], [0.9006, 0.1022, 0.1745, 0.05542, 1.0, 1.0, 1.0, 1.0, 1.0, 1.0, 1.0, 1.0]): _vg.add([_i], _w, 'REPLACE')
_vg = ob_cube_001.vertex_groups.new(name='Bone.017')
for _i, _w in zip([144, 145, 146, 147, 148, 149, 150, 151], [0.09938, 0.9778, 0.9859, 0.8978, 0.8255, 0.996, 0.9967, 0.9446]): _vg.add([_i], _w, 'REPLACE')
_vg = ob_cube_001.vertex_groups.new(name='Bone.018')
_vg.add([136, 137, 138, 139, 140, 141, 142, 143], 1.0, 'REPLACE')
_vg = ob_cube_001.vertex_groups.new(name='Bone.011')
_vg = ob_cube_001.vertex_groups.new(name='Bone.019')
for _i, _w in zip([160, 161, 162, 163, 164, 165, 166, 167, 168, 171, 172, 175], [1.0, 1.0, 1.0, 1.0, 1.0, 1.0, 1.0, 1.0, 0.8741, 0.08475, 0.1755, 0.05129]): _vg.add([_i], _w, 'REPLACE')
_vg = ob_cube_001.vertex_groups.new(name='Bone.020')
for _i, _w in zip([168, 169, 170, 171, 172, 173, 174, 175], [0.1259, 0.9972, 0.9995, 0.9152, 0.8245, 0.9983, 0.9992, 0.9487]): _vg.add([_i], _w, 'REPLACE')
_vg = ob_cube_001.vertex_groups.new(name='Bone.021')
_vg.add([176, 177, 178, 179, 180, 181, 182, 183], 1.0, 'REPLACE')
_vg = ob_cube_001.vertex_groups.new(name='Bone.012')
for _i, _w in zip([226, 227, 229, 230, 231], [0.9511, 0.04526, 0.08075, 0.8158, 0.1053]): _vg.add([_i], _w, 'REPLACE')
_vg = ob_cube_001.vertex_groups.new(name='Bone.022')
_vg.add([200, 201, 202, 203, 204, 205, 206, 207], 1.0, 'REPLACE')
_vg = ob_cube_001.vertex_groups.new(name='Bone.023')
_vg.add([192, 193, 194, 195, 196, 197, 198, 199], 1.0, 'REPLACE')
_vg = ob_cube_001.vertex_groups.new(name='Bone.024')
_vg.add([184, 185, 186, 187, 188, 189, 190, 191], 1.0, 'REPLACE')
_vg = ob_cube_001.vertex_groups.new(name='Bone.025')
for _i, _w in zip([224, 227, 228, 229, 231], [0.9773, 0.02631, 0.8284, 0.1044, 0.08422]): _vg.add([_i], _w, 'REPLACE')
_vg = ob_cube_001.vertex_groups.new(name='Bone.035')
for _i, _w in zip([96, 97, 98, 99, 100, 101, 102, 103, 105, 106, 109, 110], [1.0, 1.0, 1.0, 1.0, 1.0, 1.0, 1.0, 1.0, 0.03863, 0.7941, 0.03419, 0.1774]): _vg.add([_i], _w, 'REPLACE')
_vg = ob_cube_001.vertex_groups.new(name='Bone.036')
for _i, _w in zip([89, 90, 93, 94, 104, 105, 106, 107, 108, 109, 110, 111], [0.9804, 0.9525, 0.8598, 0.4018, 0.9997, 0.9557, 0.2059, 0.9973, 0.9993, 0.9579, 0.8226, 0.9983]): _vg.add([_i], _w, 'REPLACE')
_vg = ob_cube_001.vertex_groups.new(name='Bone.037')
for _i, _w in zip([88, 90, 91, 92, 93, 94, 95], [0.9988, 0.04492, 0.9987, 0.999, 0.1402, 0.5982, 0.9993]): _vg.add([_i], _w, 'REPLACE')
_vg = ob_cube_001.vertex_groups.new(name='Bone.026')
_vg = ob_cube_001.vertex_groups.new(name='Bone.032')
for _i, _w in zip([72, 73, 74, 75, 76, 77, 78, 79], [0.6664, 0.9994, 0.9988, 0.7635, 0.5593, 0.9969, 0.998, 0.8536]): _vg.add([_i], _w, 'REPLACE')
_vg = ob_cube_001.vertex_groups.new(name='Bone.033')
for _i, _w in zip([64, 65, 66, 67, 68, 69, 70, 71, 72, 75, 76, 79, 81, 82, 85, 86], [1.0, 1.0, 1.0, 1.0, 1.0, 1.0, 1.0, 1.0, 0.3336, 0.2365, 0.4407, 0.1464, 0.08156, 0.8716, 0.06132, 0.1973]): _vg.add([_i], _w, 'REPLACE')
_vg = ob_cube_001.vertex_groups.new(name='Bone.034')
for _i, _w in zip([80, 81, 82, 83, 84, 85, 86, 87], [0.9998, 0.9184, 0.1284, 0.9991, 0.9999, 0.9387, 0.8027, 0.9997]): _vg.add([_i], _w, 'REPLACE')
_vg = ob_cube_001.vertex_groups.new(name='Bone.027')
_vg = ob_cube_001.vertex_groups.new(name='Bone.029')
_vg.add([48, 49, 50, 51, 52, 53, 54, 55], 1.0, 'REPLACE')
_vg = ob_cube_001.vertex_groups.new(name='Bone.030')
_vg.add([56, 57, 58, 59, 60, 61, 62, 63], 1.0, 'REPLACE')
_vg = ob_cube_001.vertex_groups.new(name='Bone.031')
_vg.add([40, 41, 42, 43, 44, 45, 46, 47], 1.0, 'REPLACE')
_vg = ob_cube_001.vertex_groups.new(name='Bone.028')
for _i, _w in zip([226, 227, 228, 230, 231], [0.001491, 0.9118, 0.06777, 0.09252, 0.7936]): _vg.add([_i], _w, 'REPLACE')
_vg = ob_cube_001.vertex_groups.new(name='Bone.038')
for _i, _w in zip([17, 18, 21, 22, 24, 25, 26, 27, 28, 29, 30, 31], [0.08081, 0.871, 0.05002, 0.1757, 1.0, 1.0, 1.0, 1.0, 1.0, 1.0, 1.0, 1.0]): _vg.add([_i], _w, 'REPLACE')
_vg = ob_cube_001.vertex_groups.new(name='Bone.039')
for _i, _w in zip([16, 17, 18, 19, 20, 21, 22, 23, 33, 34, 37, 38], [0.9996, 0.9192, 0.129, 0.9972, 0.9993, 0.95, 0.8243, 0.9982, 0.08788, 0.8716, 0.06394, 0.1982]): _vg.add([_i], _w, 'REPLACE')
_vg = ob_cube_001.vertex_groups.new(name='Bone.040')
for _i, _w in zip([32, 33, 34, 35, 36, 37, 38, 39], [0.9998, 0.9121, 0.1284, 0.9991, 0.9999, 0.9361, 0.8018, 0.9997]): _vg.add([_i], _w, 'REPLACE')
_m = ob_cube_001.modifiers.new('Armature', 'ARMATURE')
_m.object = ob_armature

# ---- collection membership
col_collection_1.objects.link(ob_armature)
col_collection_1.objects.link(ob_cube_001)

# ---- scene / render settings (as saved in the file)
scene.frame_start = 1; scene.frame_end = 250; scene.frame_set(206)
scene.render.engine = 'BLENDER_EEVEE_NEXT'
scene.render.resolution_percentage = 50
scene.render.dither_intensity = 0.0
scene.cycles.use_denoising = False
scene.cycles.samples = 10
scene.cycles.sampling_pattern = 'TABULATED_SOBOL'
scene.cycles.light_sampling_threshold = 0.0
scene.cycles.use_adaptive_sampling = False
scene.cycles.use_light_tree = False
scene.cycles.blur_glossy = 0.0
scene.cycles.pixel_filter_type = 'GAUSSIAN'
scene.cycles.sample_clamp_indirect = 0.0
scene.view_settings.view_transform = 'Standard'
bpy.context.view_layer.update()

# ---- added for rendering (the .blend has no active camera and no usable light): camera, sun
cam_auto = bpy.data.cameras.new('AutoCamera')
cam_auto.lens = 50.0
cam_auto.sensor_width = 36.0
cam_auto.clip_end = 1000.0
ob_auto_camera = bpy.data.objects.new('AutoCamera', cam_auto)
scene.collection.objects.link(ob_auto_camera)
ob_auto_camera.location = (11.5327, -15.4976, 11.3935)
ob_auto_camera.rotation_euler = (1.09748, -7.21219e-08, 0.694738)
scene.camera = ob_auto_camera
light_auto_sun = bpy.data.lights.new('AutoSun', 'SUN')
light_auto_sun.energy = 3.0
light_auto_sun.angle = 0.0523599
ob_auto_sun = bpy.data.objects.new('AutoSun', light_auto_sun)
scene.collection.objects.link(ob_auto_sun)
ob_auto_sun.rotation_euler = (0.872665, 0.174533, 0.523599)
bpy.context.view_layer.update()
